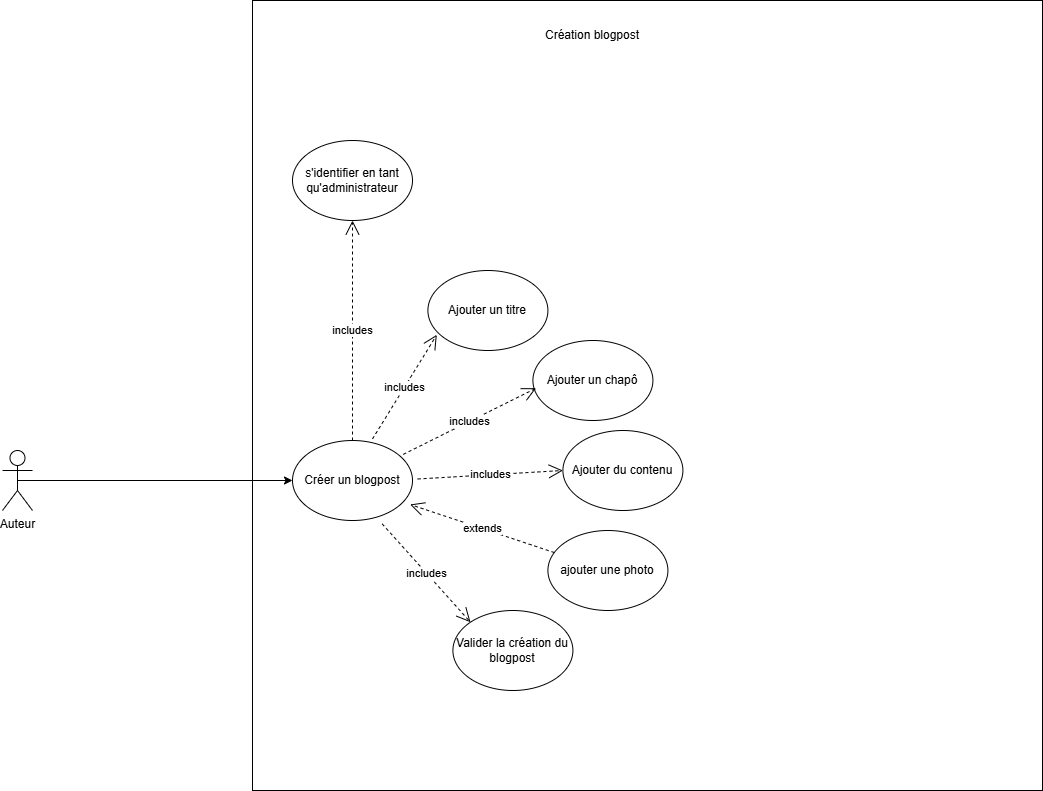

The diagram above was exported from draw.io. Its source (the exported page's mxGraphModel, read from the mxfile embedded in the PNG):
<mxGraphModel dx="2261" dy="1915" grid="1" gridSize="10" guides="1" tooltips="1" connect="1" arrows="1" fold="1" page="1" pageScale="1" pageWidth="827" pageHeight="1169" math="0" shadow="0">
  <root>
    <mxCell id="0" />
    <mxCell id="1" parent="0" />
    <mxCell id="5oMAtfu5zZ7fJ-6dK1pq-1" value="" style="whiteSpace=wrap;html=1;aspect=fixed;" parent="1" vertex="1">
      <mxGeometry x="180" y="-550" width="790" height="790" as="geometry" />
    </mxCell>
    <mxCell id="5oMAtfu5zZ7fJ-6dK1pq-2" value="Création blogpost" style="text;html=1;strokeColor=none;fillColor=none;align=center;verticalAlign=middle;whiteSpace=wrap;rounded=0;" parent="1" vertex="1">
      <mxGeometry x="435" y="-530" width="170" height="30" as="geometry" />
    </mxCell>
    <mxCell id="5oMAtfu5zZ7fJ-6dK1pq-5" value="Créer un blogpost" style="ellipse;whiteSpace=wrap;html=1;" parent="1" vertex="1">
      <mxGeometry x="220" y="-110" width="120" height="80" as="geometry" />
    </mxCell>
    <mxCell id="5oMAtfu5zZ7fJ-6dK1pq-7" value="s'identifier en tant qu'administrateur" style="ellipse;whiteSpace=wrap;html=1;" parent="1" vertex="1">
      <mxGeometry x="220" y="-410" width="120" height="80" as="geometry" />
    </mxCell>
    <mxCell id="5oMAtfu5zZ7fJ-6dK1pq-31" style="edgeStyle=orthogonalEdgeStyle;rounded=0;orthogonalLoop=1;jettySize=auto;html=1;exitX=0.5;exitY=0.5;exitDx=0;exitDy=0;exitPerimeter=0;" parent="1" source="5oMAtfu5zZ7fJ-6dK1pq-8" target="5oMAtfu5zZ7fJ-6dK1pq-5" edge="1">
      <mxGeometry relative="1" as="geometry" />
    </mxCell>
    <mxCell id="5oMAtfu5zZ7fJ-6dK1pq-8" value="Auteur" style="shape=umlActor;verticalLabelPosition=bottom;verticalAlign=top;html=1;outlineConnect=0;" parent="1" vertex="1">
      <mxGeometry x="-70" y="-100" width="30" height="60" as="geometry" />
    </mxCell>
    <mxCell id="5oMAtfu5zZ7fJ-6dK1pq-10" value="ajouter une photo" style="ellipse;whiteSpace=wrap;html=1;" parent="1" vertex="1">
      <mxGeometry x="475.40999999999997" y="-20" width="120" height="80" as="geometry" />
    </mxCell>
    <mxCell id="5oMAtfu5zZ7fJ-6dK1pq-12" value="includes" style="endArrow=open;endSize=12;dashed=1;html=1;rounded=0;exitX=0.5;exitY=0;exitDx=0;exitDy=0;entryX=0.5;entryY=1;entryDx=0;entryDy=0;" parent="1" source="5oMAtfu5zZ7fJ-6dK1pq-5" target="5oMAtfu5zZ7fJ-6dK1pq-7" edge="1">
      <mxGeometry width="160" relative="1" as="geometry">
        <mxPoint x="320" y="-160" as="sourcePoint" />
        <mxPoint x="480" y="-160" as="targetPoint" />
      </mxGeometry>
    </mxCell>
    <mxCell id="5oMAtfu5zZ7fJ-6dK1pq-18" value="Ajouter du contenu" style="ellipse;whiteSpace=wrap;html=1;" parent="1" vertex="1">
      <mxGeometry x="490.40999999999997" y="-120" width="120" height="80" as="geometry" />
    </mxCell>
    <mxCell id="5oMAtfu5zZ7fJ-6dK1pq-19" value="Ajouter un titre" style="ellipse;whiteSpace=wrap;html=1;" parent="1" vertex="1">
      <mxGeometry x="355.40999999999997" y="-280" width="120" height="80" as="geometry" />
    </mxCell>
    <mxCell id="5oMAtfu5zZ7fJ-6dK1pq-20" value="includes" style="endArrow=open;endSize=12;dashed=1;html=1;rounded=0;entryX=0.074;entryY=0.804;entryDx=0;entryDy=0;entryPerimeter=0;" parent="1" target="5oMAtfu5zZ7fJ-6dK1pq-19" edge="1">
      <mxGeometry width="160" relative="1" as="geometry">
        <mxPoint x="300.00053089241703" y="-111.55932496788773" as="sourcePoint" />
        <mxPoint x="320.40999999999997" y="70" as="targetPoint" />
      </mxGeometry>
    </mxCell>
    <mxCell id="5oMAtfu5zZ7fJ-6dK1pq-21" value="includes" style="endArrow=open;endSize=12;dashed=1;html=1;rounded=0;entryX=0;entryY=0.5;entryDx=0;entryDy=0;" parent="1" target="5oMAtfu5zZ7fJ-6dK1pq-18" edge="1">
      <mxGeometry x="-0.0008" width="160" relative="1" as="geometry">
        <mxPoint x="345.15312201004883" y="-71.49501135539435" as="sourcePoint" />
        <mxPoint x="319.53" y="436" as="targetPoint" />
        <mxPoint as="offset" />
      </mxGeometry>
    </mxCell>
    <mxCell id="5oMAtfu5zZ7fJ-6dK1pq-33" value="Ajouter un chapô" style="ellipse;whiteSpace=wrap;html=1;" parent="1" vertex="1">
      <mxGeometry x="460.40999999999997" y="-210" width="120" height="80" as="geometry" />
    </mxCell>
    <mxCell id="5oMAtfu5zZ7fJ-6dK1pq-35" value="includes" style="endArrow=open;endSize=12;dashed=1;html=1;rounded=0;entryX=0.027;entryY=0.596;entryDx=0;entryDy=0;entryPerimeter=0;" parent="1" target="5oMAtfu5zZ7fJ-6dK1pq-33" edge="1">
      <mxGeometry width="160" relative="1" as="geometry">
        <mxPoint x="330.7673700659126" y="-96.12417255892501" as="sourcePoint" />
        <mxPoint x="304.40999999999997" y="-60" as="targetPoint" />
      </mxGeometry>
    </mxCell>
    <mxCell id="5oMAtfu5zZ7fJ-6dK1pq-36" value="extends" style="endArrow=open;endSize=12;dashed=1;html=1;rounded=0;" parent="1" source="5oMAtfu5zZ7fJ-6dK1pq-10" edge="1">
      <mxGeometry width="160" relative="1" as="geometry">
        <mxPoint x="315.40999999999997" y="202" as="sourcePoint" />
        <mxPoint x="337.5783333861042" y="-46.026164104614054" as="targetPoint" />
      </mxGeometry>
    </mxCell>
    <mxCell id="5oMAtfu5zZ7fJ-6dK1pq-39" value="Valider la création du blogpost" style="ellipse;whiteSpace=wrap;html=1;" parent="1" vertex="1">
      <mxGeometry x="380.40999999999997" y="60" width="120" height="80" as="geometry" />
    </mxCell>
    <mxCell id="5oMAtfu5zZ7fJ-6dK1pq-40" value="includes" style="endArrow=open;endSize=12;dashed=1;html=1;rounded=0;entryX=0;entryY=0;entryDx=0;entryDy=0;" parent="1" target="5oMAtfu5zZ7fJ-6dK1pq-39" edge="1">
      <mxGeometry x="-0.0008" width="160" relative="1" as="geometry">
        <mxPoint x="309.71296821880526" y="-26.575099340688666" as="sourcePoint" />
        <mxPoint x="387.90999999999997" y="16" as="targetPoint" />
        <mxPoint as="offset" />
      </mxGeometry>
    </mxCell>
  </root>
</mxGraphModel>